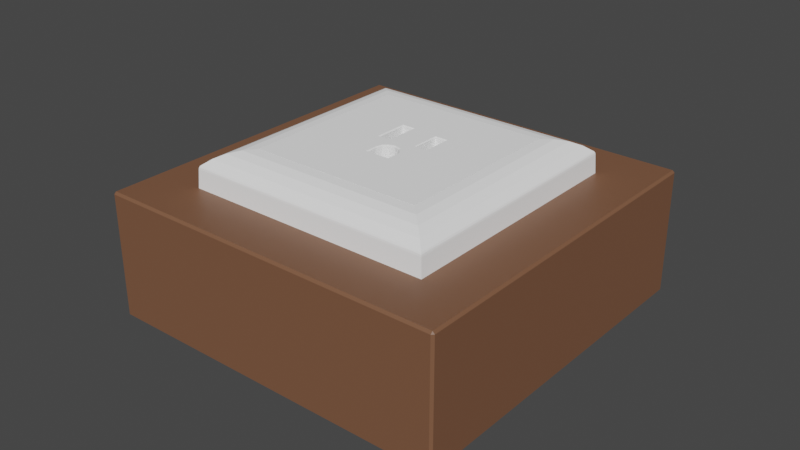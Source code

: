 # Source: Socket_US.blend  (saved by Blender 2.93.21; exported with 4.5.12 LTS)
import bpy
from mathutils import Matrix  # noqa: F401  (used for matrix-valued properties, if any)

bpy.ops.wm.read_factory_settings(use_empty=True)
scene = bpy.context.scene
scene.name = 'Scene'

# ---- collections
col_collection = bpy.data.collections.new('Collection'); scene.collection.children.link(col_collection)

# ---- materials (node trees are filled in below, after node groups)
mat_surface_style_2151_white = bpy.data.materials.new('surface-style-2151-white')
mat_surface_style_2151_white.use_transparent_shadow = False
mat_surface_style_2151_white.diffuse_color = (1.0, 1.0, 1.0, 1.0)
mat_wood = bpy.data.materials.new('wood')
mat_wood.use_transparent_shadow = False

# ---- material node trees
mat_wood.use_nodes = True; mat_wood.node_tree.nodes.clear()
_N = mat_wood.node_tree.nodes; _L = mat_wood.node_tree.links
n0 = _N.new('ShaderNodeBsdfPrincipled'); n0.name = 'Principled BSDF'; n0.location = (10, 300)
n0.distribution = 'GGX'
n0.subsurface_method = 'BURLEY'
n0.inputs[0].default_value = (0.2019, 0.09295, 0.05011, 1.0)
n0.inputs[3].default_value = 1.45
n0.inputs[27].default_value = (0.0, 0.0, 0.0, 1.0)
n0.inputs[28].default_value = 1.0
n1 = _N.new('ShaderNodeOutputMaterial'); n1.name = 'Material Output'; n1.location = (300, 300)
_L.new(n0.outputs[0], n1.inputs[0])
n1.is_active_output = True

# ---- world
world_world = bpy.data.worlds.new('World'); scene.world = world_world
world_world.use_nodes = True; world_world.node_tree.nodes.clear()
_N = world_world.node_tree.nodes; _L = world_world.node_tree.links
n0 = _N.new('ShaderNodeOutputWorld'); n0.name = 'World Output'; n0.location = (300, 300)
n1 = _N.new('ShaderNodeBackground'); n1.name = 'Background'; n1.location = (10, 300)
n1.inputs[0].default_value = (0.05088, 0.05088, 0.05088, 1.0)
_L.new(n1.outputs[0], n0.inputs[0])
n0.is_active_output = True
world_world.color = (0.05088, 0.05088, 0.05088)
world_world.use_sun_shadow = False
world_world.sun_shadow_jitter_overblur = 0.0

# ---- meshes
me_socket_us = bpy.data.meshes.new('Socket_US')
me_socket_us.from_pydata([(0.02798, 0.02798, 0.01139), (0.02798, -0.02798, 0.0), (0.05657, -0.05725, -0.0006815), (0.05725, -0.05657, -0.0006815), (0.05657, -0.05657, 0.0), (0.05725, -0.05657, -0.04), (0.05657, -0.05725, -0.04), (0.02798, 0.0, 0.01139), (0.02798, -0.02798, 0.01139), (0.02798, 0.02798, 0.0), (0.02798, 0.0, 0.0), (0.05725, 0.0, -0.04), (0.05657, 0.05725, -0.0006815), (0.05725, 0.05657, -0.0006815), (0.05657, 0.05657, 0.0), (0.05657, 0.0, 0.0), (0.05725, 0.0, -0.0006815), (0.05725, 0.05657, -0.04), (0.05657, 0.05725, -0.04), (-0.02798, 0.02798, 0.01139), (0.0, 0.02798, 0.01139), (-0.02798, -0.02798, 0.0), (0.0, -0.02798, 0.0), (0.0, -0.05725, -0.04), (-0.05657, -0.05725, -0.0006815), (-0.05725, -0.05657, -0.0006815), (-0.05657, -0.05657, 0.0), (0.0, -0.05725, -0.0006815), (0.0, -0.05657, 0.0), (-0.05725, -0.05657, -0.04), (-0.05657, -0.05725, -0.04), (-0.02798, 0.0, 0.01139), (-0.02798, -0.02798, 0.01139), (0.0, -0.02798, 0.01139), (-0.02798, 0.02798, 0.0), (-0.02798, 0.0, 0.0), (0.0, 0.02798, 0.0), (-0.05725, 0.0, -0.04), (0.0, 0.05725, -0.04), (0.0, 0.0, -0.04), (-0.05657, 0.05725, -0.0006815), (-0.05725, 0.05657, -0.0006815), (-0.05657, 0.05657, 0.0), (-0.05657, 0.0, 0.0), (-0.05725, 0.0, -0.0006815), (0.0, 0.05725, -0.0006815), (0.0, 0.05657, 0.0), (-0.05725, 0.05657, -0.04), (-0.05657, 0.05725, -0.04), (-0.001841, -0.002828, -0.0163), (-7.663e-07, -0.002335, -0.0163), (-0.003188, -0.004175, -0.0163), (-0.003681, -0.006015, -0.0163), (0.003186, -0.004175, -0.0163), (-0.003681, -0.009695, -0.0163), (-7.66e-07, -0.009695, -0.0163), (0.003679, -0.006015, -0.0163), (0.003679, -0.009695, -0.0163), (0.001839, -0.002828, -0.0163), (-0.004435, 0.0007546, -0.01313), (-0.004435, 0.01128, -0.01313), (-0.008195, 0.01128, -0.01313), (-0.008195, 0.0007546, -0.01313), (0.004498, 0.001609, -0.01313), (0.004498, 0.01042, -0.01313), (0.008258, 0.01042, -0.01313), (0.008258, 0.001609, -0.01313), (-0.004122, 0.01159, 0.01139), (-0.004435, 0.01128, 0.01111), (-0.008537, 0.01159, 0.01139), (-0.008195, 0.01128, 0.01111), (-0.004435, 0.0007546, 0.01111), (-0.004124, 0.0004315, 0.01139), (-0.008538, 0.0004325, 0.01139), (-0.008195, 0.0007546, 0.01111), (0.004498, 0.01042, 0.01111), (0.004233, 0.01074, 0.01139), (0.008258, 0.01042, 0.01111), (0.008595, 0.01074, 0.01139), (0.004237, 0.001272, 0.01139), (0.004498, 0.001609, 0.01111), (0.008258, 0.001609, 0.01111), (0.008597, 0.001274, 0.01139), (-7.663e-07, -0.002335, 0.01111), (0.000109, -0.001863, 0.01139), (-0.002155, -0.002447, 0.01139), (-0.001841, -0.002828, 0.01111), (-0.003485, -0.003736, 0.01139), (-0.003188, -0.004175, 0.01111), (-0.00406, -0.005838, 0.01139), (-0.003681, -0.006015, 0.01111), (-7.66e-07, -0.00991, 0.01139), (-7.66e-07, -0.009695, 0.01111), (-0.00407, -0.009903, 0.01139), (-0.003681, -0.009695, 0.01111), (0.00405, -0.005842, 0.01139), (0.003679, -0.006015, 0.01111), (0.003465, -0.003714, 0.01139), (0.003186, -0.004175, 0.01111), (0.002146, -0.002406, 0.01139), (0.001839, -0.002828, 0.01111), (0.003679, -0.009695, 0.01111), (0.004062, -0.0099, 0.01139)], [], [(22, 28, 4, 1), (16, 3, 5, 11), (39, 11, 5, 6, 23), (10, 1, 4, 15), (2, 3, 4), (27, 2, 4, 28), (3, 16, 15, 4), (2, 6, 5, 3), (27, 23, 6, 2), (36, 9, 14, 46), (16, 11, 17, 13), (39, 38, 18, 17, 11), (10, 15, 14, 9), (12, 14, 13), (45, 46, 14, 12), (13, 14, 15, 16), (12, 13, 17, 18), (45, 12, 18, 38), (1, 10, 7, 8), (9, 36, 20, 0), (10, 9, 0, 7), (22, 1, 8, 33), (89, 87, 73, 31), (22, 21, 26, 28), (44, 37, 29, 25), (39, 23, 30, 29, 37), (35, 43, 26, 21), (24, 26, 25), (27, 28, 26, 24), (25, 26, 43, 44), (24, 25, 29, 30), (27, 24, 30, 23), (36, 46, 42, 34), (44, 41, 47, 37), (39, 37, 47, 48, 38), (35, 34, 42, 43), (40, 41, 42), (45, 40, 42, 46), (41, 44, 43, 42), (40, 48, 47, 41), (45, 38, 48, 40), (21, 32, 31, 35), (34, 19, 20, 36), (35, 31, 19, 34), (22, 33, 32, 21), (80, 81, 66, 63), (77, 75, 64, 65), (68, 70, 61, 60), (69, 67, 20, 19), (74, 71, 59, 62), (95, 7, 82, 97), (101, 96, 56, 57), (92, 101, 57, 55), (94, 92, 55, 54), (96, 98, 53, 56), (83, 86, 49, 50), (75, 80, 63, 64), (72, 73, 87, 85), (81, 77, 65, 66), (79, 76, 84, 99), (20, 67, 76), (70, 74, 62, 61), (32, 93, 89, 31), (98, 100, 58, 53), (90, 94, 54, 52), (8, 102, 91, 33), (8, 7, 95, 102), (88, 90, 52, 51), (52, 56, 53, 51), (51, 53, 58, 49), (50, 49, 58), (54, 55, 52), (57, 56, 55), (56, 52, 55), (100, 83, 50, 58), (32, 33, 91, 93), (86, 88, 51, 49), (60, 61, 62, 59), (64, 63, 66, 65), (0, 20, 76, 78), (76, 67, 84), (82, 79, 99, 97), (7, 0, 78, 82), (73, 69, 19, 31), (67, 72, 85, 84), (72, 67, 68, 71), (67, 69, 70, 68), (69, 73, 74, 70), (73, 72, 71, 74), (80, 75, 76, 79), (75, 77, 78, 76), (77, 81, 82, 78), (81, 80, 79, 82), (86, 83, 84, 85), (88, 86, 85, 87), (90, 88, 87, 89), (89, 93, 94, 90), (92, 94, 93, 91), (96, 101, 102, 95), (98, 96, 95, 97), (100, 98, 97, 99), (83, 100, 99, 84), (91, 102, 101, 92), (71, 68, 60, 59)])
me_socket_us.polygons.foreach_set('material_index', [1, 1, 1, 1, 1, 1, 1, 1, 1, 1, 1, 1, 1, 1, 1, 1, 1, 1, 0, 0, 0, 0, 0, 1, 1, 1, 1, 1, 1, 1, 1, 1, 1, 1, 1, 1, 1, 1, 1, 1, 1, 0, 0, 0, 0, 0, 0, 0, 0, 0, 0, 0, 0, 0, 0, 0, 0, 0, 0, 0, 0, 0, 0, 0, 0, 0, 0, 0, 0, 0, 0, 0, 0, 0, 0, 0, 0, 0, 0, 0, 0, 0, 0, 0, 0, 0, 0, 0, 0, 0, 0, 0, 0, 0, 0, 0, 0, 0, 0, 0, 0, 0, 0, 0])
_uv = me_socket_us.uv_layers.new(name='UVMap')
_uv.uv.foreach_set('vector', [0.0, 0.0, 0.0, 0.0, 0.0, 0.0, 0.0, 0.0, 0.0, 0.0, 0.0, 0.0, 0.0, 0.0, 0.0, 0.0, 0.0, 0.0, 0.0, 0.0, 0.0, 0.0, 0.0, 0.0, 0.0, 0.0, 0.0, 0.0, 0.0, 0.0, 0.0, 0.0, 0.0, 0.0, 0.0, 0.0, 0.0, 0.0, 0.0, 0.0, 0.0, 0.0, 0.0, 0.0, 0.0, 0.0, 0.0, 0.0, 0.0, 0.0, 0.0, 0.0, 0.0, 0.0, 0.0, 0.0, 0.0, 0.0, 0.0, 0.0, 0.0, 0.0, 0.0, 0.0, 0.0, 0.0, 0.0, 0.0, 0.0, 0.0, 0.0, 0.0, 0.0, 0.0, 0.0, 0.0, 0.0, 0.0, 0.0, 0.0, 0.0, 0.0, 0.0, 0.0, 0.0, 0.0, 0.0, 0.0, 0.0, 0.0, 0.0, 0.0, 0.0, 0.0, 0.0, 0.0, 0.0, 0.0, 0.0, 0.0, 0.0, 0.0, 0.0, 0.0, 0.0, 0.0, 0.0, 0.0, 0.0, 0.0, 0.0, 0.0, 0.0, 0.0, 0.0, 0.0, 0.0, 0.0, 0.0, 0.0, 0.0, 0.0, 0.0, 0.0, 0.0, 0.0, 0.0, 0.0, 0.0, 0.0, 0.0, 0.0, 0.0, 0.0, 0.0, 0.0, 0.0, 0.0, 0.0, 0.0, 0.0, 0.0, 0.0, 0.0, 0.0, 0.0, 0.0, 0.0, 0.0, 0.0, 0.0, 0.0, 0.0, 0.0, 0.0, 0.0, 0.0, 0.0, 0.0, 0.0, 0.0, 0.0, 0.0, 0.0, 0.0, 0.0, 0.0, 0.0, 0.0, 0.0, 0.0, 0.0, 0.0, 0.0, 0.0, 0.0, 0.0, 0.0, 0.0424, 0.0424, 0.9245, 0.9245, 0.0, 0.0, 0.0, 0.0, 0.0, 0.0, 0.0, 0.0, 0.0, 0.0, 0.0, 0.0, 0.0, 0.0, 0.0, 0.0, 0.0, 0.0, 0.0, 0.0, 0.0, 0.0, 0.0, 0.0, 0.0, 0.0, 0.0, 0.0, 0.0, 0.0, 0.0, 0.0, 0.0, 0.0, 0.0, 0.0, 0.0, 0.0, 0.0, 0.0, 0.0, 0.0, 0.0, 0.0, 0.0, 0.0, 0.0, 0.0, 0.0, 0.0, 0.0, 0.0, 0.0, 0.0, 0.0, 0.0, 0.0, 0.0, 0.0, 0.0, 0.0, 0.0, 0.0, 0.0, 0.0, 0.0, 0.0, 0.0, 0.0, 0.0, 0.0, 0.0, 0.0, 0.0, 0.0, 0.0, 0.0, 0.0, 0.0, 0.0, 0.0, 0.0, 0.0, 0.0, 0.0, 0.0, 0.0, 0.0, 0.0, 0.0, 0.0, 0.0, 0.0, 0.0, 0.0, 0.0, 0.0, 0.0, 0.0, 0.0, 0.0, 0.0, 0.0, 0.0, 0.0, 0.0, 0.0, 0.0, 0.0, 0.0, 0.0, 0.0, 0.0, 0.0, 0.0, 0.0, 0.0, 0.0, 0.0, 0.0, 0.0, 0.0, 0.0, 0.0, 0.0, 0.0, 0.0, 0.0, 0.0, 0.0, 0.0, 0.0, 0.0, 0.0, 0.0, 0.0, 0.0, 0.0, 0.0, 0.0, 0.0, 0.0, 0.0, 0.0, 0.0, 0.0, 0.0, 0.0, 0.0, 0.0, 0.0, 0.0, 0.0, 0.0, 0.0, 0.0, 0.0, 0.0, 0.0, 0.0, 0.0, 0.0, 0.0, 0.0, 0.0, 0.0, 0.0, 0.0, 0.0, 0.0, 0.0, 0.0, 0.0, 0.0, 0.0, 0.0, 0.0, 0.0, 0.0, 1.0, 1.0, 1.0, 1.0, 1.0, 0.0, 1.0, 1.0, 0.0, 0.0, 0.0, 0.0, 0.0, 1.0, 0.0, 0.0, 0.0, 1.0, 0.0, 1.0, 0.0, 0.0, 0.0, 0.9877, 0.0, -0.1106, 0.0, 0.0, 0.0, 0.0, 0.0, 1.0, 1.0, 0.0, 1.0, 0.0, 1.0, 1.0, 1.0, 0.0, 0.0, 0.0, 0.0, 0.9321, 0.9321, 0.03978, 0.03978, 0.0, 0.0, 0.0, 0.0, 0.0, 0.0, 0.0, 0.0, 0.0, 0.0, 0.0, 0.0, 0.0, 0.0, 0.0, 0.0, 0.0, 0.0, 0.0, 0.0, 0.0, 0.0, 0.0, 0.0, 0.0, 0.0, 0.0, 0.0, 0.0, 0.0, 0.0, 0.0, 0.0, 0.0, 0.0, 0.0, 0.0, 0.0, 0.0, 0.0, 0.0, 0.0, 0.0, 1.0, 0.0, 1.0, 0.0, 0.0, 0.0, 0.9484, 1.599, 0.9628, 0.0424, 0.0424, 0.0, 0.04226, 1.0, 1.0, 1.0, 0.0, 1.0, 0.0, 1.0, 1.0, 0.0, 0.9528, 0.0, -0.1131, 0.0, -0.004308, 0.0, 0.04123, 0.0, 0.0, 0.0, 0.0, 0.0, 0.0, 1.0, 0.0, 1.0, 1.0, 1.0, 1.0, 1.0, 0.0, 0.0, 0.0, 0.0, 0.0, 0.0, 0.0, 0.0, 0.0, 0.0, 0.0, 0.0, 0.0, 0.0, 0.0, 0.0, 0.0, 0.0, 0.0, 0.0, 0.0, 0.0, 0.0, 0.0, 0.0, 0.0, 0.0, 0.0, 0.0, 0.0, 0.0, 0.0, 0.0, 0.0, 0.0, 0.0, 0.0, 0.0, 0.0, 0.0, 0.0, 0.0, 0.0, 0.0, 0.0, 0.0, 0.0, 0.0, 0.0, 0.0, 0.0, 0.0, 0.0, 0.0, 0.0, 0.0, 0.0, 0.0, 0.0, 0.0, 0.0, 0.0, 0.0, 0.0, 0.0, 0.0, 0.0, 0.0, 0.0, 0.0, 0.0, 0.0, 0.0, 0.0, 0.0, 0.0, 0.0, 0.0, 0.0, 0.0, 0.0, 0.0, 0.0, 0.0, 0.0, 0.0, 0.0, 0.0, 0.0, 0.0, 0.0, 0.0, 0.0, 0.0, 0.0, 0.0, 0.0, 0.0, 0.0, 0.0, 0.0, 0.0, 0.0, 0.0, 0.0, 0.0, 0.0, 0.0, 0.0, 0.0, 0.0, 0.0, 0.0, 0.0, 0.0, 1.0, 0.0, 1.0, 1.0, 0.0, 1.0, 0.0, 0.0, 0.0, 1.0, 1.0, 1.0, 1.0, 0.0, 0.0, 0.0, 0.0, 0.0, -0.1036, 0.0, 0.988, 0.0, 0.0, 0.0, 0.0, 0.0, 0.0, 0.0, 1.587, 0.9645, 0.0, 0.9528, 0.0, 0.04123, 0.03978, 0.03978, 0.0, 0.0, 0.0, 0.0, 0.988, 0.0, 0.9879, 1.017, 0.9877, 1.012, 0.9877, 0.0, 0.0, 0.0, 0.0, 0.0, 0.0, -0.0993, 0.0, 0.9484, 0.0, 0.04226, 0.0, -0.01566, 0.0, 0.9484, 0.0, -0.0993, 0.0, 0.0, 0.0, 1.0, -0.1106, 0.0, 0.9877, 0.0, 1.0, 0.0, 0.0, 0.0, 0.9877, 0.0, 0.9877, 1.012, 1.0, 1.0, 1.0, 0.0, 1.599, 0.9628, 0.0, 0.9484, 0.0, 1.0, 1.0, 1.0, 0.0, 1.0, 0.0, 0.0, 0.0, -0.1131, 0.0, 0.9528, 0.0, 0.0, 1.0, 0.0, 0.988, 0.0, -0.1036, 0.0, 1.0, 0.0, 1.0, 1.0, 0.9879, 1.017, 0.988, 0.0, 1.0, 1.0, 0.0, 1.0, 0.0, 0.9528, 1.587, 0.9645, 0.0, 0.0, 0.0, 0.0, 0.0, -0.01566, 0.0, 0.04226, 0.0, 0.0, 0.0, 0.0, 0.0, 0.04226, 0.0424, 0.0424, 0.0, 0.0, 0.0, 0.0, 0.0424, 0.0424, 0.0, 0.0, 0.0, 0.0, 0.0, 0.0, 0.0, 0.0, 0.0, 0.0, 0.0, 0.0, 0.0, 0.0, 0.0, 0.0, 0.0, 0.0, 0.0, 0.0, 0.0, 0.0, 0.0, 0.0, 0.0, 0.0, 0.0, 0.0, 0.0, 0.0, 0.0, 0.0, 0.03978, 0.03978, 0.0, 0.0, 0.0, 0.0, 0.03978, 0.03978, 0.0, 0.04123, 0.0, 0.0, 0.0, 0.0, 0.0, 0.04123, 0.0, -0.004308, 0.0, 0.0, 0.0, 0.0, 0.0, 0.0, 0.0, 0.0, 0.0, 1.0, 0.0, 0.0, 0.0, 0.0, 0.0, 1.0])
me_socket_us.materials.append(mat_surface_style_2151_white)
me_socket_us.materials.append(mat_wood)
me_socket_us.use_remesh_fix_poles = True
me_socket_us.use_remesh_preserve_attributes = False
me_socket_us.update()
me_mesh_2158 = bpy.data.meshes.new('mesh-2158')
me_mesh_2158.from_pydata([(-0.03966, -0.03966, 0.006901), (-0.03966, -0.03398, 0.006901), (-0.03716, -0.03716, 0.008862), (-0.03716, 0.03716, 0.008862), (-0.03966, 0.03966, 0.006901), (-0.03966, 0.03398, 0.006901), (-0.03966, 0.0283, 0.006901), (-0.03966, 0.02262, 0.006901), (-0.03966, 0.01694, 0.006901), (-0.03966, 0.01125, 0.006901), (-0.03966, 0.005573, 0.006901), (-0.03966, -0.0001079, 0.006901), (-0.03966, -0.005789, 0.006901), (-0.03966, -0.01002, 0.006901), (-0.03966, -0.01426, 0.006901), (-0.03966, -0.01849, 0.006901), (-0.03966, -0.02272, 0.006901), (-0.03966, -0.02696, 0.006901), (-0.03966, -0.03119, 0.006901), (-0.03432, 0.03432, 0.01029), (-0.03432, -0.03432, 0.01029), (-0.03125, -0.03125, 0.01114), (-0.03125, 0.03125, 0.01114), (-0.02808, -0.02808, 0.01137), (-0.02808, 0.02808, 0.01137), (-0.02798, 0.02798, 0.0), (-0.02798, -0.02798, 0.0), (-0.03999, 0.03999, 0.005898), (-0.03999, 0.03431, 0.005898), (-0.0403, 0.0403, 0.0), (-0.0403, -0.0403, 0.0), (-0.03999, -0.03999, 0.005898), (-0.03999, -0.03431, 0.005898), (-0.03999, -0.02863, 0.005898), (-0.03999, -0.02431, 0.005898), (-0.03999, -0.02, 0.005898), (-0.03999, -0.015, 0.005898), (-0.03999, -0.009998, 0.005898), (-0.03999, -0.004999, 0.005898), (-0.03999, 0.0, 0.005898), (-0.03999, 0.004999, 0.005898), (-0.03999, 0.009998, 0.005898), (-0.03999, 0.015, 0.005898), (-0.03999, 0.02, 0.005898), (-0.03999, 0.02499, 0.005898), (-0.03999, 0.02999, 0.005898), (-0.03991, 0.006367, 0.0064), (-0.03991, 0.0184, 0.006422), (-0.03987, -0.03624, 0.006534), (-0.0399, -0.01637, 0.006449), (-0.03989, -0.02073, 0.006456), (-0.03991, -0.03259, 0.006417), (-0.03992, 0.0281, 0.006395), (-0.03991, 0.03215, 0.006415), (-0.03989, -0.02484, 0.006463), (-0.03991, -0.007634, 0.006407), (-0.0399, -0.012, 0.006436), (-0.03989, -0.02872, 0.006474), (-0.0399, -0.003242, 0.006456), (-0.03988, 0.03602, 0.00649), (-0.03988, 0.01409, 0.006497), (-0.03992, 0.02249, 0.006371), (-0.03991, 0.03991, 0.006426), (-0.03991, -0.03991, 0.006426), (-0.0399, 0.002499, 0.006431), (-0.0399, 0.01023, 0.006435), (0.03966, -0.03966, 0.006901), (0.03398, -0.03966, 0.006901), (0.03716, -0.03716, 0.008862), (-0.03398, -0.03966, 0.006901), (-0.0283, -0.03966, 0.006901), (-0.02262, -0.03966, 0.006901), (-0.01694, -0.03966, 0.006901), (-0.01125, -0.03966, 0.006901), (-0.005573, -0.03966, 0.006901), (0.0001079, -0.03966, 0.006901), (0.005789, -0.03966, 0.006901), (0.01002, -0.03966, 0.006901), (0.01426, -0.03966, 0.006901), (0.01849, -0.03966, 0.006901), (0.02272, -0.03966, 0.006901), (0.02696, -0.03966, 0.006901), (0.03119, -0.03966, 0.006901), (0.03432, -0.03432, 0.01029), (0.03125, -0.03125, 0.01114), (0.02808, -0.02808, 0.01137), (0.02798, -0.02798, 0.0), (-0.03431, -0.03999, 0.005898), (0.0403, -0.0403, 0.0), (0.03999, -0.03999, 0.005898), (0.03431, -0.03999, 0.005898), (0.02863, -0.03999, 0.005898), (0.02431, -0.03999, 0.005898), (0.02, -0.03999, 0.005898), (0.015, -0.03999, 0.005898), (0.009998, -0.03999, 0.005898), (0.004999, -0.03999, 0.005898), (0.0, -0.03999, 0.005898), (-0.004999, -0.03999, 0.005898), (-0.009998, -0.03999, 0.005898), (-0.015, -0.03999, 0.005898), (-0.02, -0.03999, 0.005898), (-0.02499, -0.03999, 0.005898), (-0.02999, -0.03999, 0.005898), (-0.006367, -0.03991, 0.0064), (-0.0184, -0.03991, 0.006422), (0.03624, -0.03987, 0.006534), (0.01637, -0.0399, 0.006449), (0.02073, -0.03989, 0.006456), (0.03259, -0.03991, 0.006417), (-0.0281, -0.03992, 0.006395), (-0.03215, -0.03991, 0.006415), (0.02484, -0.03989, 0.006463), (0.007634, -0.03991, 0.006407), (0.012, -0.0399, 0.006436), (0.02872, -0.03989, 0.006474), (0.003242, -0.0399, 0.006456), (-0.03602, -0.03988, 0.00649), (-0.01409, -0.03988, 0.006497), (-0.02249, -0.03992, 0.006371), (0.03991, -0.03991, 0.006426), (-0.002499, -0.0399, 0.006431), (-0.01023, -0.0399, 0.006435), (0.03966, 0.03966, 0.006901), (0.03966, 0.03398, 0.006901), (0.03716, 0.03716, 0.008862), (0.03966, -0.03398, 0.006901), (0.03966, -0.0283, 0.006901), (0.03966, -0.02262, 0.006901), (0.03966, -0.01694, 0.006901), (0.03966, -0.01125, 0.006901), (0.03966, -0.005573, 0.006901), (0.03966, 0.0001079, 0.006901), (0.03966, 0.005789, 0.006901), (0.03966, 0.01002, 0.006901), (0.03966, 0.01426, 0.006901), (0.03966, 0.01849, 0.006901), (0.03966, 0.02272, 0.006901), (0.03966, 0.02696, 0.006901), (0.03966, 0.03119, 0.006901), (0.03432, 0.03432, 0.01029), (0.03125, 0.03125, 0.01114), (0.02808, 0.02808, 0.01137), (0.02798, 0.02798, 0.0), (0.03999, -0.03431, 0.005898), (0.0403, 0.0403, 0.0), (0.03999, 0.03999, 0.005898), (0.03999, 0.03431, 0.005898), (0.03999, 0.02863, 0.005898), (0.03999, 0.02431, 0.005898), (0.03999, 0.02, 0.005898), (0.03999, 0.015, 0.005898), (0.03999, 0.009998, 0.005898), (0.03999, 0.004999, 0.005898), (0.03999, 0.0, 0.005898), (0.03999, -0.004999, 0.005898), (0.03999, -0.009998, 0.005898), (0.03999, -0.015, 0.005898), (0.03999, -0.02, 0.005898), (0.03999, -0.02499, 0.005898), (0.03999, -0.02999, 0.005898), (0.03991, -0.006367, 0.0064), (0.03991, -0.0184, 0.006422), (0.03987, 0.03624, 0.006534), (0.0399, 0.01637, 0.006449), (0.03989, 0.02073, 0.006456), (0.03991, 0.03259, 0.006417), (0.03992, -0.0281, 0.006395), (0.03991, -0.03215, 0.006415), (0.03989, 0.02484, 0.006463), (0.03991, 0.007634, 0.006407), (0.0399, 0.012, 0.006436), (0.03989, 0.02872, 0.006474), (0.0399, 0.003242, 0.006456), (0.03988, -0.03602, 0.00649), (0.03988, -0.01409, 0.006497), (0.03992, -0.02249, 0.006371), (0.03991, 0.03991, 0.006426), (0.0399, -0.002499, 0.006431), (0.0399, -0.01023, 0.006435), (-0.03398, 0.03966, 0.006901), (0.03398, 0.03966, 0.006901), (0.0283, 0.03966, 0.006901), (0.02262, 0.03966, 0.006901), (0.01694, 0.03966, 0.006901), (0.01125, 0.03966, 0.006901), (0.005573, 0.03966, 0.006901), (-0.0001079, 0.03966, 0.006901), (-0.005789, 0.03966, 0.006901), (-0.01002, 0.03966, 0.006901), (-0.01426, 0.03966, 0.006901), (-0.01849, 0.03966, 0.006901), (-0.02272, 0.03966, 0.006901), (-0.02696, 0.03966, 0.006901), (-0.03119, 0.03966, 0.006901), (0.03431, 0.03999, 0.005898), (-0.03431, 0.03999, 0.005898), (-0.02863, 0.03999, 0.005898), (-0.02431, 0.03999, 0.005898), (-0.02, 0.03999, 0.005898), (-0.015, 0.03999, 0.005898), (-0.009998, 0.03999, 0.005898), (-0.004999, 0.03999, 0.005898), (0.0, 0.03999, 0.005898), (0.004999, 0.03999, 0.005898), (0.009998, 0.03999, 0.005898), (0.015, 0.03999, 0.005898), (0.02, 0.03999, 0.005898), (0.02499, 0.03999, 0.005898), (0.02999, 0.03999, 0.005898), (0.006367, 0.03991, 0.0064), (0.0184, 0.03991, 0.006422), (-0.03624, 0.03987, 0.006534), (-0.01637, 0.0399, 0.006449), (-0.02073, 0.03989, 0.006456), (-0.03259, 0.03991, 0.006417), (0.0281, 0.03992, 0.006395), (0.03215, 0.03991, 0.006415), (-0.02484, 0.03989, 0.006463), (-0.007634, 0.03991, 0.006407), (-0.012, 0.0399, 0.006436), (-0.02872, 0.03989, 0.006474), (-0.003242, 0.0399, 0.006456), (0.03602, 0.03988, 0.00649), (0.01409, 0.03988, 0.006497), (0.02249, 0.03992, 0.006371), (0.002499, 0.0399, 0.006431), (0.01023, 0.0399, 0.006435)], [], [(2, 1, 0), (18, 1, 2), (17, 18, 2), (16, 17, 2), (15, 16, 2), (3, 4, 5), (3, 5, 6), (3, 6, 7), (3, 7, 8), (2, 3, 8), (2, 8, 9), (2, 9, 10), (2, 10, 11), (2, 11, 12), (2, 12, 13), (2, 13, 14), (2, 14, 15), (19, 3, 2), (19, 2, 20), (22, 19, 20), (22, 20, 21), (24, 22, 21), (24, 21, 23), (61, 7, 6, 52), (28, 27, 29), (45, 28, 29), (44, 45, 29), (43, 44, 29), (42, 43, 29), (30, 31, 32), (30, 32, 33), (30, 33, 34), (30, 34, 35), (30, 35, 36), (29, 30, 36), (29, 36, 37), (29, 37, 38), (29, 38, 39), (29, 39, 40), (29, 40, 41), (29, 41, 42), (46, 41, 40), (47, 8, 7), (48, 0, 1), (49, 50, 15), (18, 51, 1), (52, 53, 45), (32, 31, 48), (16, 50, 54), (55, 56, 13), (57, 18, 17), (17, 54, 57), (12, 11, 58), (53, 59, 28), (59, 27, 28), (60, 9, 8), (7, 61, 47), (4, 62, 59), (28, 45, 53), (53, 6, 5), (48, 31, 63), (50, 34, 54), (1, 51, 48), (33, 32, 51), (17, 16, 54), (61, 44, 43), (57, 33, 51), (5, 59, 53), (50, 35, 34), (37, 36, 56), (54, 34, 33), (49, 15, 14), (36, 49, 56), (50, 16, 15), (49, 35, 50), (56, 49, 14), (49, 36, 35), (55, 13, 12), (58, 55, 12), (58, 39, 38), (37, 56, 55), (38, 37, 55), (40, 39, 64), (55, 58, 38), (64, 58, 11), (56, 14, 13), (53, 52, 6), (54, 33, 57), (167, 176, 128, 127), (18, 57, 51), (45, 44, 52), (61, 52, 44), (32, 48, 51), (48, 63, 0), (59, 5, 4), (59, 62, 27), (43, 47, 61), (47, 43, 42), (60, 41, 65), (9, 60, 65), (8, 47, 60), (60, 47, 42), (60, 42, 41), (39, 58, 64), (10, 9, 65), (40, 64, 46), (11, 10, 64), (10, 65, 46), (10, 46, 64), (65, 41, 46), (68, 67, 66), (82, 67, 68), (81, 82, 68), (80, 81, 68), (79, 80, 68), (2, 0, 69), (2, 69, 70), (2, 70, 71), (2, 71, 72), (68, 2, 72), (68, 72, 73), (68, 73, 74), (68, 74, 75), (68, 75, 76), (68, 76, 77), (68, 77, 78), (68, 78, 79), (20, 2, 68), (20, 68, 83), (21, 20, 83), (21, 83, 84), (23, 21, 84), (23, 84, 85), (142, 143, 86, 85), (87, 31, 30), (103, 87, 30), (102, 103, 30), (101, 102, 30), (100, 101, 30), (88, 89, 90), (88, 90, 91), (88, 91, 92), (88, 92, 93), (88, 93, 94), (30, 88, 94), (30, 94, 95), (30, 95, 96), (30, 96, 97), (30, 97, 98), (30, 98, 99), (30, 99, 100), (104, 99, 98), (105, 72, 71), (106, 66, 67), (107, 108, 79), (82, 109, 67), (110, 111, 103), (90, 89, 106), (80, 108, 112), (113, 114, 77), (115, 82, 81), (81, 112, 115), (76, 75, 116), (111, 117, 87), (117, 31, 87), (118, 73, 72), (71, 119, 105), (0, 63, 117), (87, 103, 111), (111, 70, 69), (106, 89, 120), (108, 92, 112), (67, 109, 106), (91, 90, 109), (81, 80, 112), (119, 102, 101), (115, 91, 109), (69, 117, 111), (108, 93, 92), (95, 94, 114), (112, 92, 91), (107, 79, 78), (94, 107, 114), (108, 80, 79), (107, 93, 108), (114, 107, 78), (107, 94, 93), (113, 77, 76), (116, 113, 76), (116, 97, 96), (95, 114, 113), (96, 95, 113), (98, 97, 121), (113, 116, 96), (121, 116, 75), (114, 78, 77), (111, 110, 70), (112, 91, 115), (216, 225, 183, 182), (82, 115, 109), (103, 102, 110), (119, 110, 102), (90, 106, 109), (106, 120, 66), (117, 69, 0), (63, 31, 117), (101, 105, 119), (105, 101, 100), (118, 99, 122), (73, 118, 122), (72, 105, 118), (118, 105, 100), (118, 100, 99), (97, 116, 121), (74, 73, 122), (98, 121, 104), (75, 74, 121), (74, 122, 104), (74, 104, 121), (122, 99, 104), (126, 68, 66), (127, 68, 126), (128, 68, 127), (125, 136, 137), (125, 137, 138), (125, 138, 139), (124, 125, 139), (123, 125, 124), (125, 68, 128), (125, 128, 129), (125, 129, 130), (125, 130, 131), (125, 131, 132), (125, 132, 133), (125, 133, 134), (125, 134, 135), (125, 135, 136), (125, 83, 68), (125, 140, 83), (140, 141, 84), (140, 84, 83), (141, 142, 85), (141, 85, 84), (25, 24, 23, 26), (147, 145, 146), (148, 145, 147), (149, 145, 148), (150, 145, 149), (151, 145, 150), (88, 157, 158), (88, 158, 159), (88, 159, 160), (88, 160, 144), (89, 88, 144), (88, 145, 151), (88, 151, 152), (88, 152, 153), (88, 153, 154), (88, 154, 155), (88, 155, 156), (88, 156, 157), (161, 156, 155), (162, 129, 128), (163, 123, 124), (164, 165, 136), (166, 124, 139), (167, 168, 160), (147, 146, 163), (137, 165, 169), (170, 171, 134), (172, 139, 138), (138, 169, 172), (133, 132, 173), (168, 174, 144), (174, 89, 144), (175, 130, 129), (162, 128, 176), (174, 66, 120), (144, 160, 168), (168, 127, 126), (146, 177, 163), (149, 169, 165), (124, 166, 163), (148, 147, 166), (138, 137, 169), (176, 159, 158), (166, 172, 148), (126, 174, 168), (149, 165, 150), (152, 151, 171), (148, 169, 149), (164, 136, 135), (151, 164, 171), (165, 137, 136), (150, 165, 164), (171, 164, 135), (164, 151, 150), (170, 134, 133), (173, 170, 133), (173, 154, 153), (152, 171, 170), (153, 152, 170), (155, 154, 178), (170, 173, 153), (178, 173, 132), (171, 135, 134), (167, 127, 168), (148, 172, 169), (119, 71, 70, 110), (139, 172, 166), (160, 159, 167), (176, 167, 159), (147, 163, 166), (177, 123, 163), (174, 126, 66), (174, 120, 89), (158, 162, 176), (162, 158, 157), (156, 179, 175), (130, 175, 179), (129, 162, 175), (162, 157, 175), (156, 175, 157), (154, 173, 178), (131, 130, 179), (155, 178, 161), (132, 131, 178), (131, 179, 161), (178, 131, 161), (161, 179, 156), (181, 125, 123), (182, 125, 181), (183, 125, 182), (3, 191, 192), (3, 192, 193), (3, 193, 194), (180, 3, 194), (4, 3, 180), (3, 125, 183), (3, 183, 184), (3, 184, 185), (3, 185, 186), (3, 186, 187), (3, 187, 188), (3, 188, 189), (3, 189, 190), (3, 190, 191), (3, 140, 125), (3, 19, 140), (19, 22, 141), (19, 141, 140), (22, 24, 142), (22, 142, 141), (26, 23, 85, 86), (143, 88, 86), (26, 86, 88), (143, 145, 88), (30, 26, 88), (25, 26, 30), (29, 25, 30), (25, 29, 145), (143, 25, 145), (196, 29, 27), (197, 29, 196), (198, 29, 197), (199, 29, 198), (200, 29, 199), (145, 206, 207), (145, 207, 208), (145, 208, 209), (145, 209, 195), (146, 145, 195), (145, 29, 200), (145, 200, 201), (145, 201, 202), (145, 202, 203), (145, 203, 204), (145, 204, 205), (145, 205, 206), (210, 205, 204), (211, 184, 183), (212, 4, 180), (213, 214, 191), (215, 180, 194), (216, 217, 209), (196, 27, 212), (192, 214, 218), (219, 220, 189), (221, 194, 193), (193, 218, 221), (188, 187, 222), (217, 223, 195), (223, 146, 195), (224, 185, 184), (211, 183, 225), (223, 123, 177), (195, 209, 217), (217, 182, 181), (27, 62, 212), (198, 218, 214), (180, 215, 212), (197, 196, 215), (193, 192, 218), (225, 208, 207), (215, 221, 197), (181, 223, 217), (198, 214, 199), (201, 200, 220), (197, 218, 198), (213, 191, 190), (200, 213, 220), (214, 192, 191), (199, 214, 213), (220, 213, 190), (213, 200, 199), (219, 189, 188), (222, 219, 188), (222, 203, 202), (201, 220, 219), (202, 201, 219), (204, 203, 226), (219, 222, 202), (226, 222, 187), (220, 190, 189), (216, 182, 217), (197, 221, 218), (194, 221, 215), (209, 208, 216), (225, 216, 208), (196, 212, 215), (62, 4, 212), (223, 181, 123), (223, 177, 146), (207, 211, 225), (211, 207, 206), (205, 227, 224), (185, 224, 227), (184, 211, 224), (211, 206, 224), (205, 224, 206), (203, 222, 226), (186, 185, 227), (204, 226, 210), (187, 186, 226), (186, 227, 210), (226, 186, 210), (210, 227, 205), (24, 25, 143, 142)])
me_mesh_2158.materials.append(mat_surface_style_2151_white)
me_mesh_2158.use_remesh_fix_poles = True
me_mesh_2158.use_remesh_preserve_attributes = False
me_mesh_2158.update()

# ---- objects
ob_circle_005 = bpy.data.objects.new('Circle.005', me_socket_us)
ob_gira_021104_abdeckrahmen_1f_standard_55_reinwei__m_516866_003 = bpy.data.objects.new('Gira_021104:Abdeckrahmen 1f Standard 55 Reinweiß m:516866.003', me_mesh_2158)

# ---- transforms, parenting, visibility, modifiers, constraints
ob_circle_005.location = (0.0, 0.0, 0.04)
ob_gira_021104_abdeckrahmen_1f_standard_55_reinwei__m_516866_003.parent = ob_circle_005
ob_gira_021104_abdeckrahmen_1f_standard_55_reinwei__m_516866_003.matrix_parent_inverse = Matrix(((1.0, -0.0, 0.0, -0.2), (-0.0, 1.0, -0.0, 0.0), (0.0, -0.0, 1.0, -0.0), (-0.0, 0.0, -0.0, 1.0)))
ob_gira_021104_abdeckrahmen_1f_standard_55_reinwei__m_516866_003.location = (0.2, 0.0, 0.0)

# ---- collection membership
col_collection.objects.link(ob_circle_005)
col_collection.objects.link(ob_gira_021104_abdeckrahmen_1f_standard_55_reinwei__m_516866_003)

# ---- scene / render settings (as saved in the file)
scene.frame_start = 1; scene.frame_end = 250; scene.frame_set(1)
scene.render.engine = 'BLENDER_EEVEE_NEXT'
scene.cycles.use_denoising = False
scene.cycles.samples = 128
scene.cycles.sampling_pattern = 'TABULATED_SOBOL'
scene.cycles.use_adaptive_sampling = False
scene.cycles.use_light_tree = False
scene.view_settings.view_transform = 'Filmic'
bpy.context.view_layer.update()

# ---- added for rendering (the .blend has no active camera and no usable light): camera, sun
cam_auto = bpy.data.cameras.new('AutoCamera')
cam_auto.lens = 50.0
cam_auto.sensor_width = 36.0
cam_auto.clip_end = 1000.0
ob_auto_camera = bpy.data.objects.new('AutoCamera', cam_auto)
scene.collection.objects.link(ob_auto_camera)
ob_auto_camera.location = (0.185045, -0.222054, 0.173731)
ob_auto_camera.rotation_euler = (1.09748, -7.21219e-08, 0.694738)
scene.camera = ob_auto_camera
light_auto_sun = bpy.data.lights.new('AutoSun', 'SUN')
light_auto_sun.energy = 3.0
light_auto_sun.angle = 0.0523599
ob_auto_sun = bpy.data.objects.new('AutoSun', light_auto_sun)
scene.collection.objects.link(ob_auto_sun)
ob_auto_sun.rotation_euler = (0.872665, 0.174533, 0.523599)
bpy.context.view_layer.update()
